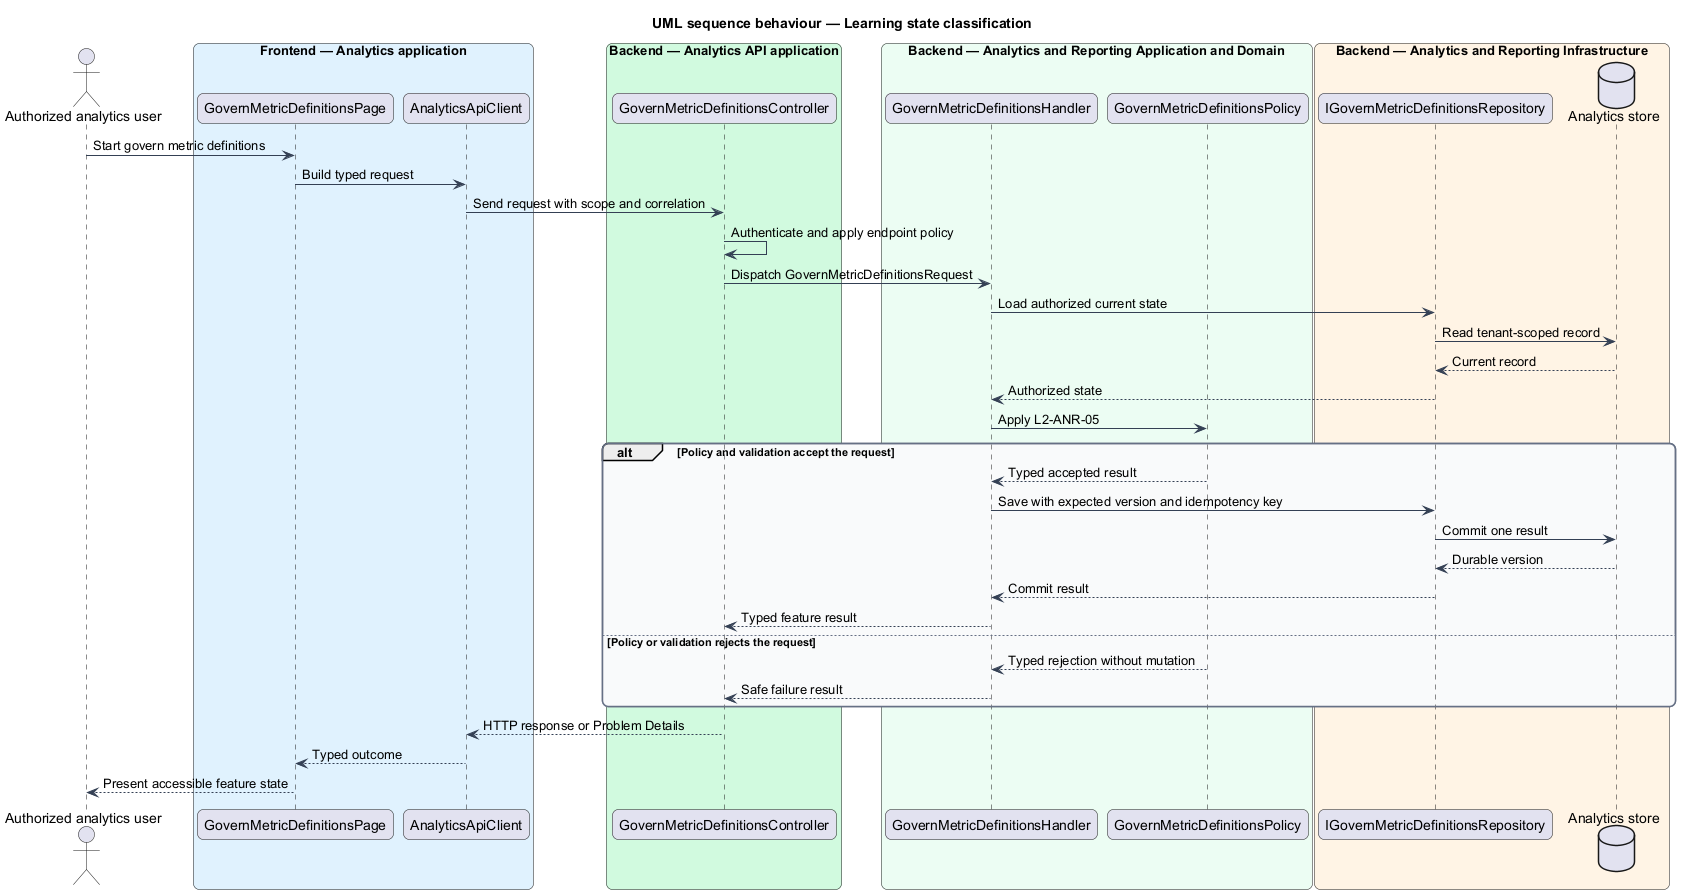

The diagram above was rendered by PlantUML. Its source (embedded in the PNG):
@startuml
title UML sequence behaviour — Learning state classification
skinparam backgroundColor #FFFFFF
skinparam shadowing false
skinparam roundcorner 12
skinparam defaultFontName Arial
skinparam ArrowColor #344054
skinparam rectangle {
  BorderColor #344054
  FontColor #101828
}
skinparam package {
  BorderColor #667085
  FontColor #101828
  BackgroundColor #F9FAFB
}
actor "Authorized analytics user" as actor
box "Frontend — Analytics application" #E0F2FE
  participant "GovernMetricDefinitionsPage" as entry
  participant "AnalyticsApiClient" as client
end box
box "Backend — Analytics API application" #D1FADF
  participant "GovernMetricDefinitionsController" as controller
end box
box "Backend — Analytics and Reporting Application and Domain" #ECFDF3
  participant "GovernMetricDefinitionsHandler" as handler
  participant "GovernMetricDefinitionsPolicy" as policy
end box
box "Backend — Analytics and Reporting Infrastructure" #FFF4E5
  participant "IGovernMetricDefinitionsRepository" as repository
  database "Analytics store" as store
end box
actor -> entry : Start govern metric definitions
entry -> client : Build typed request
client -> controller : Send request with scope and correlation
controller -> controller : Authenticate and apply endpoint policy
controller -> handler : Dispatch GovernMetricDefinitionsRequest
handler -> repository : Load authorized current state
repository -> store : Read tenant-scoped record
store --> repository : Current record
repository --> handler : Authorized state
handler -> policy : Apply L2-ANR-05
alt Policy and validation accept the request
  policy --> handler : Typed accepted result
  handler -> repository : Save with expected version and idempotency key
  repository -> store : Commit one result
  store --> repository : Durable version
  repository --> handler : Commit result
  handler --> controller : Typed feature result
else Policy or validation rejects the request
  policy --> handler : Typed rejection without mutation
  handler --> controller : Safe failure result
end
controller --> client : HTTP response or Problem Details
client --> entry : Typed outcome
entry --> actor : Present accessible feature state
@enduml